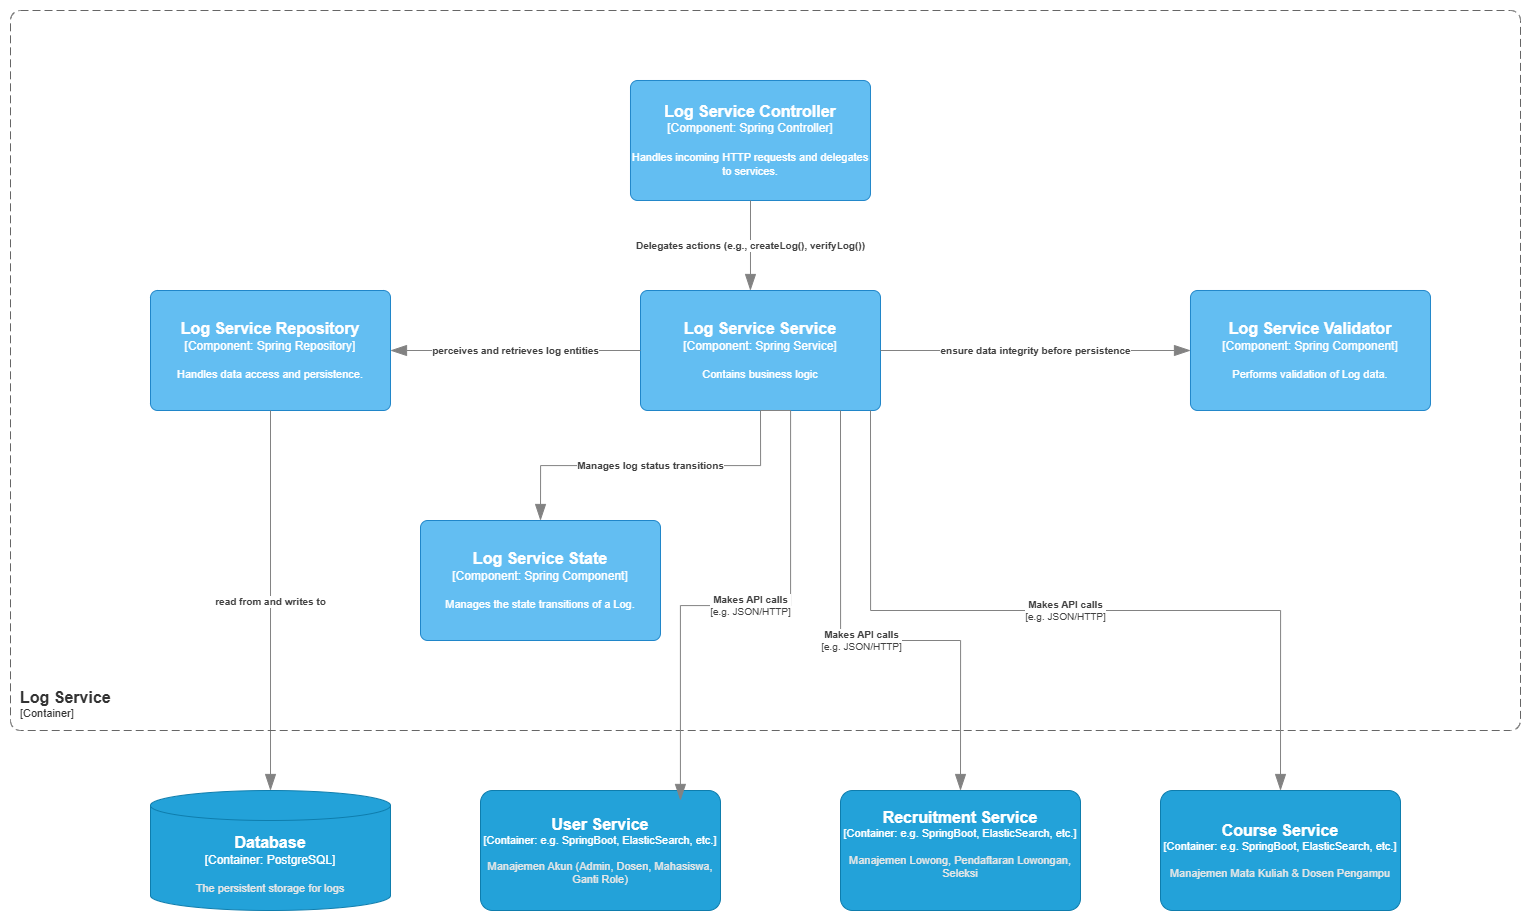

The diagram above was exported from draw.io. Its source (the exported page's mxGraphModel, read from the mxfile embedded in the PNG):
<mxGraphModel dx="3179" dy="958" grid="1" gridSize="10" guides="1" tooltips="1" connect="1" arrows="1" fold="1" page="1" pageScale="1" pageWidth="850" pageHeight="1100" math="0" shadow="0">
  <root>
    <mxCell id="0" />
    <mxCell id="1" parent="0" />
    <object placeholders="1" c4Name="Log Service Repository" c4Type="Component" c4Technology="Spring Repository" c4Description="Handles data access and persistence." label="&lt;font style=&quot;font-size: 16px&quot;&gt;&lt;b&gt;%c4Name%&lt;/b&gt;&lt;/font&gt;&lt;div&gt;[%c4Type%: %c4Technology%]&lt;/div&gt;&lt;br&gt;&lt;div&gt;&lt;font style=&quot;font-size: 11px&quot;&gt;%c4Description%&lt;/font&gt;&lt;/div&gt;" id="_GkIC36MF_BcbA4D-3xS-5">
      <mxCell style="rounded=1;whiteSpace=wrap;html=1;labelBackgroundColor=none;fillColor=#63BEF2;fontColor=#ffffff;align=center;arcSize=6;strokeColor=#2086C9;metaEdit=1;resizable=0;points=[[0.25,0,0],[0.5,0,0],[0.75,0,0],[1,0.25,0],[1,0.5,0],[1,0.75,0],[0.75,1,0],[0.5,1,0],[0.25,1,0],[0,0.75,0],[0,0.5,0],[0,0.25,0]];" vertex="1" parent="1">
        <mxGeometry x="-470" y="730" width="240" height="120" as="geometry" />
      </mxCell>
    </object>
    <object placeholders="1" c4Name="Log Service Controller" c4Type="Component" c4Technology="Spring Controller" c4Description="Handles incoming HTTP requests and delegates to services." label="&lt;font style=&quot;font-size: 16px&quot;&gt;&lt;b&gt;%c4Name%&lt;/b&gt;&lt;/font&gt;&lt;div&gt;[%c4Type%: %c4Technology%]&lt;/div&gt;&lt;br&gt;&lt;div&gt;&lt;font style=&quot;font-size: 11px&quot;&gt;%c4Description%&lt;/font&gt;&lt;/div&gt;" id="_GkIC36MF_BcbA4D-3xS-6">
      <mxCell style="rounded=1;whiteSpace=wrap;html=1;labelBackgroundColor=none;fillColor=#63BEF2;fontColor=#ffffff;align=center;arcSize=6;strokeColor=#2086C9;metaEdit=1;resizable=0;points=[[0.25,0,0],[0.5,0,0],[0.75,0,0],[1,0.25,0],[1,0.5,0],[1,0.75,0],[0.75,1,0],[0.5,1,0],[0.25,1,0],[0,0.75,0],[0,0.5,0],[0,0.25,0]];" vertex="1" parent="1">
        <mxGeometry x="10" y="520" width="240" height="120" as="geometry" />
      </mxCell>
    </object>
    <object placeholders="1" c4Name="Log Service Service" c4Type="Component" c4Technology="Spring Service" c4Description="Contains business logic" label="&lt;font style=&quot;font-size: 16px&quot;&gt;&lt;b&gt;%c4Name%&lt;/b&gt;&lt;/font&gt;&lt;div&gt;[%c4Type%: %c4Technology%]&lt;/div&gt;&lt;br&gt;&lt;div&gt;&lt;font style=&quot;font-size: 11px&quot;&gt;%c4Description%&lt;/font&gt;&lt;/div&gt;" id="_GkIC36MF_BcbA4D-3xS-7">
      <mxCell style="rounded=1;whiteSpace=wrap;html=1;labelBackgroundColor=none;fillColor=#63BEF2;fontColor=#ffffff;align=center;arcSize=6;strokeColor=#2086C9;metaEdit=1;resizable=0;points=[[0.25,0,0],[0.5,0,0],[0.75,0,0],[1,0.25,0],[1,0.5,0],[1,0.75,0],[0.75,1,0],[0.5,1,0],[0.25,1,0],[0,0.75,0],[0,0.5,0],[0,0.25,0]];" vertex="1" parent="1">
        <mxGeometry x="20" y="730" width="240" height="120" as="geometry" />
      </mxCell>
    </object>
    <object placeholders="1" c4Name="Log Service Validator" c4Type="Component" c4Technology=" Spring Component" c4Description="Performs validation of Log data." label="&lt;font style=&quot;font-size: 16px&quot;&gt;&lt;b&gt;%c4Name%&lt;/b&gt;&lt;/font&gt;&lt;div&gt;[%c4Type%: %c4Technology%]&lt;/div&gt;&lt;br&gt;&lt;div&gt;&lt;font style=&quot;font-size: 11px&quot;&gt;%c4Description%&lt;/font&gt;&lt;/div&gt;" id="_GkIC36MF_BcbA4D-3xS-8">
      <mxCell style="rounded=1;whiteSpace=wrap;html=1;labelBackgroundColor=none;fillColor=#63BEF2;fontColor=#ffffff;align=center;arcSize=6;strokeColor=#2086C9;metaEdit=1;resizable=0;points=[[0.25,0,0],[0.5,0,0],[0.75,0,0],[1,0.25,0],[1,0.5,0],[1,0.75,0],[0.75,1,0],[0.5,1,0],[0.25,1,0],[0,0.75,0],[0,0.5,0],[0,0.25,0]];" vertex="1" parent="1">
        <mxGeometry x="570" y="730" width="240" height="120" as="geometry" />
      </mxCell>
    </object>
    <object placeholders="1" c4Name="Log Service State" c4Type="Component" c4Technology="Spring Component" c4Description="Manages the state transitions of a Log." label="&lt;font style=&quot;font-size: 16px&quot;&gt;&lt;b&gt;%c4Name%&lt;/b&gt;&lt;/font&gt;&lt;div&gt;[%c4Type%: %c4Technology%]&lt;/div&gt;&lt;br&gt;&lt;div&gt;&lt;font style=&quot;font-size: 11px&quot;&gt;%c4Description%&lt;/font&gt;&lt;/div&gt;" id="_GkIC36MF_BcbA4D-3xS-9">
      <mxCell style="rounded=1;whiteSpace=wrap;html=1;labelBackgroundColor=none;fillColor=#63BEF2;fontColor=#ffffff;align=center;arcSize=6;strokeColor=#2086C9;metaEdit=1;resizable=0;points=[[0.25,0,0],[0.5,0,0],[0.75,0,0],[1,0.25,0],[1,0.5,0],[1,0.75,0],[0.75,1,0],[0.5,1,0],[0.25,1,0],[0,0.75,0],[0,0.5,0],[0,0.25,0]];" vertex="1" parent="1">
        <mxGeometry x="-200" y="960" width="240" height="120" as="geometry" />
      </mxCell>
    </object>
    <object placeholders="1" c4Name="Database" c4Type="Container" c4Technology="PostgreSQL" c4Description="The persistent storage for logs " label="&lt;font style=&quot;font-size: 16px&quot;&gt;&lt;b&gt;%c4Name%&lt;/b&gt;&lt;/font&gt;&lt;div&gt;[%c4Type%:&amp;nbsp;%c4Technology%]&lt;/div&gt;&lt;br&gt;&lt;div&gt;&lt;font style=&quot;font-size: 11px&quot;&gt;&lt;font color=&quot;#E6E6E6&quot;&gt;%c4Description%&lt;/font&gt;&lt;/div&gt;" id="_GkIC36MF_BcbA4D-3xS-10">
      <mxCell style="shape=cylinder3;size=15;whiteSpace=wrap;html=1;boundedLbl=1;rounded=0;labelBackgroundColor=none;fillColor=#23A2D9;fontSize=12;fontColor=#ffffff;align=center;strokeColor=#0E7DAD;metaEdit=1;points=[[0.5,0,0],[1,0.25,0],[1,0.5,0],[1,0.75,0],[0.5,1,0],[0,0.75,0],[0,0.5,0],[0,0.25,0]];resizable=0;" vertex="1" parent="1">
        <mxGeometry x="-470" y="1230" width="240" height="120" as="geometry" />
      </mxCell>
    </object>
    <object placeholders="1" c4Type="Relationship" c4Description="ensure data integrity before persistence" label="&lt;div style=&quot;text-align: left&quot;&gt;&lt;div style=&quot;text-align: center&quot;&gt;&lt;b&gt;%c4Description%&lt;/b&gt;&lt;/div&gt;" id="_GkIC36MF_BcbA4D-3xS-15">
      <mxCell style="endArrow=blockThin;html=1;fontSize=10;fontColor=#404040;strokeWidth=1;endFill=1;strokeColor=#828282;elbow=vertical;metaEdit=1;endSize=14;startSize=14;jumpStyle=arc;jumpSize=16;rounded=0;edgeStyle=orthogonalEdgeStyle;exitX=1;exitY=0.5;exitDx=0;exitDy=0;exitPerimeter=0;entryX=0;entryY=0.5;entryDx=0;entryDy=0;entryPerimeter=0;" edge="1" parent="1" source="_GkIC36MF_BcbA4D-3xS-7" target="_GkIC36MF_BcbA4D-3xS-8">
        <mxGeometry width="240" relative="1" as="geometry">
          <mxPoint x="100" y="900" as="sourcePoint" />
          <mxPoint x="340" y="900" as="targetPoint" />
        </mxGeometry>
      </mxCell>
    </object>
    <object placeholders="1" c4Type="Relationship" c4Description="Delegates actions (e.g., createLog(), verifyLog())" label="&lt;div style=&quot;text-align: left&quot;&gt;&lt;div style=&quot;text-align: center&quot;&gt;&lt;b&gt;%c4Description%&lt;/b&gt;&lt;/div&gt;" id="_GkIC36MF_BcbA4D-3xS-16">
      <mxCell style="endArrow=blockThin;html=1;fontSize=10;fontColor=#404040;strokeWidth=1;endFill=1;strokeColor=#828282;elbow=vertical;metaEdit=1;endSize=14;startSize=14;jumpStyle=arc;jumpSize=16;rounded=0;edgeStyle=orthogonalEdgeStyle;exitX=0.5;exitY=1;exitDx=0;exitDy=0;exitPerimeter=0;entryX=0.458;entryY=0;entryDx=0;entryDy=0;entryPerimeter=0;" edge="1" parent="1" source="_GkIC36MF_BcbA4D-3xS-6" target="_GkIC36MF_BcbA4D-3xS-7">
        <mxGeometry width="240" relative="1" as="geometry">
          <mxPoint x="100" y="900" as="sourcePoint" />
          <mxPoint x="340" y="900" as="targetPoint" />
        </mxGeometry>
      </mxCell>
    </object>
    <object placeholders="1" c4Type="Relationship" c4Description="perceives and retrieves log entities" label="&lt;div style=&quot;text-align: left&quot;&gt;&lt;div style=&quot;text-align: center&quot;&gt;&lt;b&gt;%c4Description%&lt;/b&gt;&lt;/div&gt;" id="_GkIC36MF_BcbA4D-3xS-18">
      <mxCell style="endArrow=blockThin;html=1;fontSize=10;fontColor=#404040;strokeWidth=1;endFill=1;strokeColor=#828282;elbow=vertical;metaEdit=1;endSize=14;startSize=14;jumpStyle=arc;jumpSize=16;rounded=0;edgeStyle=orthogonalEdgeStyle;exitX=0;exitY=0.5;exitDx=0;exitDy=0;exitPerimeter=0;" edge="1" parent="1" source="_GkIC36MF_BcbA4D-3xS-7" target="_GkIC36MF_BcbA4D-3xS-5">
        <mxGeometry width="240" relative="1" as="geometry">
          <mxPoint x="110" y="910" as="sourcePoint" />
          <mxPoint x="350" y="910" as="targetPoint" />
          <Array as="points">
            <mxPoint y="790" />
            <mxPoint y="790" />
          </Array>
        </mxGeometry>
      </mxCell>
    </object>
    <object placeholders="1" c4Type="Relationship" c4Description="Manages log status transitions" label="&lt;div style=&quot;text-align: left&quot;&gt;&lt;div style=&quot;text-align: center&quot;&gt;&lt;b&gt;%c4Description%&lt;/b&gt;&lt;/div&gt;" id="_GkIC36MF_BcbA4D-3xS-21">
      <mxCell style="endArrow=blockThin;html=1;fontSize=10;fontColor=#404040;strokeWidth=1;endFill=1;strokeColor=#828282;elbow=vertical;metaEdit=1;endSize=14;startSize=14;jumpStyle=arc;jumpSize=16;rounded=0;edgeStyle=orthogonalEdgeStyle;exitX=0.5;exitY=1;exitDx=0;exitDy=0;exitPerimeter=0;entryX=0.5;entryY=0;entryDx=0;entryDy=0;entryPerimeter=0;" edge="1" parent="1" source="_GkIC36MF_BcbA4D-3xS-7" target="_GkIC36MF_BcbA4D-3xS-9">
        <mxGeometry width="240" relative="1" as="geometry">
          <mxPoint x="10" y="938.75" as="sourcePoint" />
          <mxPoint x="250" y="938.75" as="targetPoint" />
          <Array as="points" />
        </mxGeometry>
      </mxCell>
    </object>
    <object placeholders="1" c4Type="Relationship" c4Description="read from and writes to" label="&lt;div style=&quot;text-align: left&quot;&gt;&lt;div style=&quot;text-align: center&quot;&gt;&lt;b&gt;%c4Description%&lt;/b&gt;&lt;/div&gt;" id="_GkIC36MF_BcbA4D-3xS-23">
      <mxCell style="endArrow=blockThin;html=1;fontSize=10;fontColor=#404040;strokeWidth=1;endFill=1;strokeColor=#828282;elbow=vertical;metaEdit=1;endSize=14;startSize=14;jumpStyle=arc;jumpSize=16;rounded=0;edgeStyle=orthogonalEdgeStyle;exitX=0.5;exitY=1;exitDx=0;exitDy=0;exitPerimeter=0;entryX=0.5;entryY=0;entryDx=0;entryDy=0;entryPerimeter=0;" edge="1" parent="1" source="_GkIC36MF_BcbA4D-3xS-5" target="_GkIC36MF_BcbA4D-3xS-10">
        <mxGeometry width="240" relative="1" as="geometry">
          <mxPoint x="-10" y="1000" as="sourcePoint" />
          <mxPoint x="230" y="1000" as="targetPoint" />
          <Array as="points">
            <mxPoint x="-350" y="970" />
          </Array>
        </mxGeometry>
      </mxCell>
    </object>
    <object placeholders="1" c4Name="Log Service" c4Type="ContainerScopeBoundary" c4Application="Container" label="&lt;font style=&quot;font-size: 16px&quot;&gt;&lt;b&gt;&lt;div style=&quot;text-align: left&quot;&gt;%c4Name%&lt;/div&gt;&lt;/b&gt;&lt;/font&gt;&lt;div style=&quot;text-align: left&quot;&gt;[%c4Application%]&lt;/div&gt;" id="_GkIC36MF_BcbA4D-3xS-24">
      <mxCell style="rounded=1;fontSize=11;whiteSpace=wrap;html=1;dashed=1;arcSize=20;fillColor=none;strokeColor=#666666;fontColor=#333333;labelBackgroundColor=none;align=left;verticalAlign=bottom;labelBorderColor=none;spacingTop=0;spacing=10;dashPattern=8 4;metaEdit=1;rotatable=0;perimeter=rectanglePerimeter;noLabel=0;labelPadding=0;allowArrows=0;connectable=0;expand=0;recursiveResize=0;editable=1;pointerEvents=0;absoluteArcSize=1;points=[[0.25,0,0],[0.5,0,0],[0.75,0,0],[1,0.25,0],[1,0.5,0],[1,0.75,0],[0.75,1,0],[0.5,1,0],[0.25,1,0],[0,0.75,0],[0,0.5,0],[0,0.25,0]];" vertex="1" parent="1">
        <mxGeometry x="-610" y="450" width="1510" height="720" as="geometry" />
      </mxCell>
    </object>
    <object placeholders="1" c4Name="Course Service" c4Type="Container" c4Technology="e.g. SpringBoot, ElasticSearch, etc." c4Description="Manajemen Mata Kuliah &amp; Dosen Pengampu" label="&lt;font style=&quot;font-size: 16px&quot;&gt;&lt;b&gt;%c4Name%&lt;/b&gt;&lt;/font&gt;&lt;div&gt;[%c4Type%: %c4Technology%]&lt;/div&gt;&lt;br&gt;&lt;div&gt;&lt;font style=&quot;font-size: 11px&quot;&gt;&lt;font color=&quot;#E6E6E6&quot;&gt;%c4Description%&lt;/font&gt;&lt;/div&gt;" id="_GkIC36MF_BcbA4D-3xS-25">
      <mxCell style="rounded=1;whiteSpace=wrap;html=1;fontSize=11;labelBackgroundColor=none;fillColor=#23A2D9;fontColor=#ffffff;align=center;arcSize=10;strokeColor=#0E7DAD;metaEdit=1;resizable=0;points=[[0.25,0,0],[0.5,0,0],[0.75,0,0],[1,0.25,0],[1,0.5,0],[1,0.75,0],[0.75,1,0],[0.5,1,0],[0.25,1,0],[0,0.75,0],[0,0.5,0],[0,0.25,0]];" vertex="1" parent="1">
        <mxGeometry x="540" y="1230" width="240" height="120" as="geometry" />
      </mxCell>
    </object>
    <object placeholders="1" c4Name="User Service" c4Type="Container" c4Technology="e.g. SpringBoot, ElasticSearch, etc." c4Description="Manajemen Akun (Admin, Dosen, Mahasiswa, Ganti Role)" label="&lt;font style=&quot;font-size: 16px&quot;&gt;&lt;b&gt;%c4Name%&lt;/b&gt;&lt;/font&gt;&lt;div&gt;[%c4Type%: %c4Technology%]&lt;/div&gt;&lt;br&gt;&lt;div&gt;&lt;font style=&quot;font-size: 11px&quot;&gt;&lt;font color=&quot;#E6E6E6&quot;&gt;%c4Description%&lt;/font&gt;&lt;/div&gt;" id="_GkIC36MF_BcbA4D-3xS-26">
      <mxCell style="rounded=1;whiteSpace=wrap;html=1;fontSize=11;labelBackgroundColor=none;fillColor=#23A2D9;fontColor=#ffffff;align=center;arcSize=10;strokeColor=#0E7DAD;metaEdit=1;resizable=0;points=[[0.25,0,0],[0.5,0,0],[0.75,0,0],[1,0.25,0],[1,0.5,0],[1,0.75,0],[0.75,1,0],[0.5,1,0],[0.25,1,0],[0,0.75,0],[0,0.5,0],[0,0.25,0]];" vertex="1" parent="1">
        <mxGeometry x="-140" y="1230" width="240" height="120" as="geometry" />
      </mxCell>
    </object>
    <object placeholders="1" c4Name="Recruitment Service" c4Type="Container" c4Technology="e.g. SpringBoot, ElasticSearch, etc." c4Description="Manajemen Lowong, Pendaftaran Lowongan, Seleksi &#10;&#10;" label="&lt;font style=&quot;font-size: 16px&quot;&gt;&lt;b&gt;%c4Name%&lt;/b&gt;&lt;/font&gt;&lt;div&gt;[%c4Type%: %c4Technology%]&lt;/div&gt;&lt;br&gt;&lt;div&gt;&lt;font style=&quot;font-size: 11px&quot;&gt;&lt;font color=&quot;#E6E6E6&quot;&gt;%c4Description%&lt;/font&gt;&lt;/div&gt;" id="_GkIC36MF_BcbA4D-3xS-27">
      <mxCell style="rounded=1;whiteSpace=wrap;html=1;fontSize=11;labelBackgroundColor=none;fillColor=#23A2D9;fontColor=#ffffff;align=center;arcSize=10;strokeColor=#0E7DAD;metaEdit=1;resizable=0;points=[[0.25,0,0],[0.5,0,0],[0.75,0,0],[1,0.25,0],[1,0.5,0],[1,0.75,0],[0.75,1,0],[0.5,1,0],[0.25,1,0],[0,0.75,0],[0,0.5,0],[0,0.25,0]];" vertex="1" parent="1">
        <mxGeometry x="220" y="1230" width="240" height="120" as="geometry" />
      </mxCell>
    </object>
    <object placeholders="1" c4Type="Relationship" c4Technology="e.g. JSON/HTTP" c4Description="Makes API calls" label="&lt;div style=&quot;text-align: left&quot;&gt;&lt;div style=&quot;text-align: center&quot;&gt;&lt;b&gt;%c4Description%&lt;/b&gt;&lt;/div&gt;&lt;div style=&quot;text-align: center&quot;&gt;[%c4Technology%]&lt;/div&gt;&lt;/div&gt;" id="_GkIC36MF_BcbA4D-3xS-28">
      <mxCell style="endArrow=blockThin;html=1;fontSize=10;fontColor=#404040;strokeWidth=1;endFill=1;strokeColor=#828282;elbow=vertical;metaEdit=1;endSize=14;startSize=14;jumpStyle=arc;jumpSize=16;rounded=0;edgeStyle=orthogonalEdgeStyle;entryX=0.5;entryY=0;entryDx=0;entryDy=0;entryPerimeter=0;" edge="1" parent="1" target="_GkIC36MF_BcbA4D-3xS-25">
        <mxGeometry width="240" relative="1" as="geometry">
          <mxPoint x="250" y="850" as="sourcePoint" />
          <mxPoint x="480" y="1070" as="targetPoint" />
          <Array as="points">
            <mxPoint x="250" y="1050" />
            <mxPoint x="660" y="1050" />
          </Array>
        </mxGeometry>
      </mxCell>
    </object>
    <object placeholders="1" c4Type="Relationship" c4Technology="e.g. JSON/HTTP" c4Description="Makes API calls" label="&lt;div style=&quot;text-align: left&quot;&gt;&lt;div style=&quot;text-align: center&quot;&gt;&lt;b&gt;%c4Description%&lt;/b&gt;&lt;/div&gt;&lt;div style=&quot;text-align: center&quot;&gt;[%c4Technology%]&lt;/div&gt;&lt;/div&gt;" id="_GkIC36MF_BcbA4D-3xS-29">
      <mxCell style="endArrow=blockThin;html=1;fontSize=10;fontColor=#404040;strokeWidth=1;endFill=1;strokeColor=#828282;elbow=vertical;metaEdit=1;endSize=14;startSize=14;jumpStyle=arc;jumpSize=16;rounded=0;edgeStyle=orthogonalEdgeStyle;entryX=0.5;entryY=0;entryDx=0;entryDy=0;entryPerimeter=0;" edge="1" parent="1" target="_GkIC36MF_BcbA4D-3xS-27">
        <mxGeometry width="240" relative="1" as="geometry">
          <mxPoint x="220" y="850" as="sourcePoint" />
          <mxPoint x="480" y="1070" as="targetPoint" />
          <Array as="points">
            <mxPoint x="220" y="1080" />
            <mxPoint x="340" y="1080" />
          </Array>
        </mxGeometry>
      </mxCell>
    </object>
    <object placeholders="1" c4Type="Relationship" c4Technology="e.g. JSON/HTTP" c4Description="Makes API calls" label="&lt;div style=&quot;text-align: left&quot;&gt;&lt;div style=&quot;text-align: center&quot;&gt;&lt;b&gt;%c4Description%&lt;/b&gt;&lt;/div&gt;&lt;div style=&quot;text-align: center&quot;&gt;[%c4Technology%]&lt;/div&gt;&lt;/div&gt;" id="_GkIC36MF_BcbA4D-3xS-30">
      <mxCell style="endArrow=blockThin;html=1;fontSize=10;fontColor=#404040;strokeWidth=1;endFill=1;strokeColor=#828282;elbow=vertical;metaEdit=1;endSize=14;startSize=14;jumpStyle=arc;jumpSize=16;rounded=0;edgeStyle=orthogonalEdgeStyle;exitX=0.5;exitY=1;exitDx=0;exitDy=0;exitPerimeter=0;entryX=0.833;entryY=0.083;entryDx=0;entryDy=0;entryPerimeter=0;" edge="1" parent="1" source="_GkIC36MF_BcbA4D-3xS-7" target="_GkIC36MF_BcbA4D-3xS-26">
        <mxGeometry width="240" relative="1" as="geometry">
          <mxPoint x="240" y="1070" as="sourcePoint" />
          <mxPoint x="480" y="1070" as="targetPoint" />
          <Array as="points">
            <mxPoint x="170" y="850" />
            <mxPoint x="170" y="1045" />
            <mxPoint x="60" y="1045" />
          </Array>
        </mxGeometry>
      </mxCell>
    </object>
  </root>
</mxGraphModel>